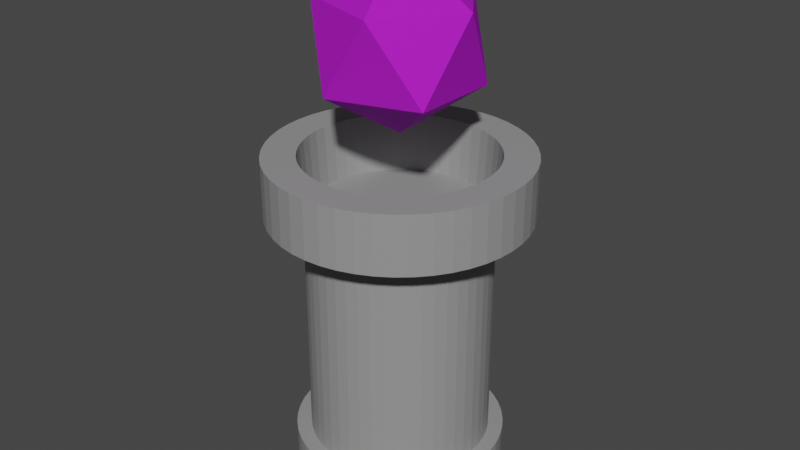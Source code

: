 # Source: simpleTestTurret4.blend  (saved by Blender 3.6.13; exported with 4.5.12 LTS)
import bpy
from mathutils import Matrix  # noqa: F401  (used for matrix-valued properties, if any)

bpy.ops.wm.read_factory_settings(use_empty=True)
scene = bpy.context.scene
scene.name = 'Scene'

# ---- collections
col_collection = bpy.data.collections.new('Collection'); scene.collection.children.link(col_collection)

# ---- materials (node trees are filled in below, after node groups)
mat_material = bpy.data.materials.new('Material')
mat_material.alpha_threshold = 0.0
mat_material.use_transparent_shadow = False
mat_material.roughness = 0.5
mat_material.line_color = (0.0, 0.0, 0.0, 1.0)
mat_material_001 = bpy.data.materials.new('Material.001')
mat_material_001.use_transparent_shadow = False

# ---- material node trees
mat_material.use_nodes = True; mat_material.node_tree.nodes.clear()
_N = mat_material.node_tree.nodes; _L = mat_material.node_tree.links
n0 = _N.new('ShaderNodeOutputMaterial'); n0.name = 'Material Output'; n0.location = (300, 300)
n1 = _N.new('ShaderNodeBsdfPrincipled'); n1.name = 'Principled BSDF'; n1.location = (10, 300)
n1.distribution = 'GGX'
n1.subsurface_method = 'RANDOM_WALK_SKIN'
n1.inputs[0].default_value = (0.2994, 0.2994, 0.2994, 1.0)
n1.inputs[3].default_value = 1.45
n1.inputs[27].default_value = (0.0, 0.0, 0.0, 1.0)
n1.inputs[28].default_value = 1.0
_L.new(n1.outputs[0], n0.inputs[0])
n0.is_active_output = True
mat_material_001.use_nodes = True; mat_material_001.node_tree.nodes.clear()
_N = mat_material_001.node_tree.nodes; _L = mat_material_001.node_tree.links
n0 = _N.new('ShaderNodeBsdfPrincipled'); n0.name = 'Principled BSDF'; n0.location = (10, 300)
n0.distribution = 'GGX'
n0.subsurface_method = 'RANDOM_WALK_SKIN'
n0.inputs[0].default_value = (0.5972, 0.02067, 0.8, 1.0)
n0.inputs[1].default_value = 0.335
n0.inputs[3].default_value = 1.45
n0.inputs[13].default_value = 0.0
n0.inputs[27].default_value = (0.0, 0.0, 0.0, 1.0)
n0.inputs[28].default_value = 1.0
n1 = _N.new('ShaderNodeOutputMaterial'); n1.name = 'Material Output'; n1.location = (300, 300)
_L.new(n0.outputs[0], n1.inputs[0])
n1.is_active_output = True

# ---- world
world_world = bpy.data.worlds.new('World'); scene.world = world_world
world_world.use_nodes = True; world_world.node_tree.nodes.clear()
_N = world_world.node_tree.nodes; _L = world_world.node_tree.links
n0 = _N.new('ShaderNodeOutputWorld'); n0.name = 'World Output'; n0.location = (300, 300)
n1 = _N.new('ShaderNodeBackground'); n1.name = 'Background'; n1.location = (10, 300)
n1.inputs[0].default_value = (0.05088, 0.05088, 0.05088, 1.0)
_L.new(n1.outputs[0], n0.inputs[0])
n0.is_active_output = True
world_world.color = (0.05088, 0.05088, 0.05088)
world_world.use_sun_shadow = False
world_world.sun_shadow_jitter_overblur = 0.0

# ---- meshes
me_cylinder = bpy.data.meshes.new('Cylinder')
me_cylinder.from_pydata([(0.0, 1.0, -1.0), (0.0, 0.8595, 2.845), (0.1305, 0.9914, -1.0), (0.1122, 0.8522, 2.845), (0.2588, 0.9659, -1.0), (0.2225, 0.8302, 2.845), (0.3827, 0.9239, -1.0), (0.3289, 0.7941, 2.845), (0.5, 0.866, -1.0), (0.4298, 0.7444, 2.845), (0.6088, 0.7934, -1.0), (0.5232, 0.6819, 2.845), (0.7071, 0.7071, -1.0), (0.6078, 0.6078, 2.845), (0.7934, 0.6088, -1.0), (0.6819, 0.5232, 2.845), (0.866, 0.5, -1.0), (0.7444, 0.4298, 2.845), (0.9239, 0.3827, -1.0), (0.7941, 0.3289, 2.845), (0.9659, 0.2588, -1.0), (0.8302, 0.2225, 2.845), (0.9914, 0.1305, -1.0), (0.8522, 0.1122, 2.845), (1.0, 0.0, -1.0), (0.8595, 0.0, 2.845), (0.9914, -0.1305, -1.0), (0.8522, -0.1122, 2.845), (0.9659, -0.2588, -1.0), (0.8302, -0.2225, 2.845), (0.9239, -0.3827, -1.0), (0.7941, -0.3289, 2.845), (0.866, -0.5, -1.0), (0.7444, -0.4298, 2.845), (0.7934, -0.6088, -1.0), (0.6819, -0.5232, 2.845), (0.7071, -0.7071, -1.0), (0.6078, -0.6078, 2.845), (0.6088, -0.7934, -1.0), (0.5232, -0.6819, 2.845), (0.5, -0.866, -1.0), (0.4298, -0.7444, 2.845), (0.3827, -0.9239, -1.0), (0.3289, -0.7941, 2.845), (0.2588, -0.9659, -1.0), (0.2225, -0.8302, 2.845), (0.1305, -0.9914, -1.0), (0.1122, -0.8522, 2.845), (0.0, -1.0, -1.0), (0.0, -0.8595, 2.845), (-0.1305, -0.9914, -1.0), (-0.1122, -0.8522, 2.845), (-0.2588, -0.9659, -1.0), (-0.2225, -0.8302, 2.845), (-0.3827, -0.9239, -1.0), (-0.3289, -0.7941, 2.845), (-0.5, -0.866, -1.0), (-0.4298, -0.7444, 2.845), (-0.6088, -0.7934, -1.0), (-0.5232, -0.6819, 2.845), (-0.7071, -0.7071, -1.0), (-0.6078, -0.6078, 2.845), (-0.7934, -0.6088, -1.0), (-0.6819, -0.5232, 2.845), (-0.866, -0.5, -1.0), (-0.7444, -0.4298, 2.845), (-0.9239, -0.3827, -1.0), (-0.7941, -0.3289, 2.845), (-0.9659, -0.2588, -1.0), (-0.8302, -0.2225, 2.845), (-0.9914, -0.1305, -1.0), (-0.8522, -0.1122, 2.845), (-1.0, 0.0, -1.0), (-0.8595, 0.0, 2.845), (-0.9914, 0.1305, -1.0), (-0.8522, 0.1122, 2.845), (-0.9659, 0.2588, -1.0), (-0.8302, 0.2225, 2.845), (-0.9239, 0.3827, -1.0), (-0.7941, 0.3289, 2.845), (-0.866, 0.5, -1.0), (-0.7444, 0.4298, 2.845), (-0.7934, 0.6088, -1.0), (-0.6819, 0.5232, 2.845), (-0.7071, 0.7071, -1.0), (-0.6078, 0.6078, 2.845), (-0.6088, 0.7934, -1.0), (-0.5232, 0.6819, 2.845), (-0.5, 0.866, -1.0), (-0.4298, 0.7444, 2.845), (-0.3827, 0.9239, -1.0), (-0.3289, 0.7941, 2.845), (-0.2588, 0.9659, -1.0), (-0.2225, 0.8302, 2.845), (-0.1305, 0.9914, -1.0), (-0.1122, 0.8522, 2.845), (0.1305, 0.9914, 2.845), (0.0, 1.0, 2.845), (0.2588, 0.9659, 2.845), (0.3827, 0.9239, 2.845), (0.5, 0.866, 2.845), (0.6088, 0.7934, 2.845), (0.7071, 0.7071, 2.845), (0.7934, 0.6088, 2.845), (0.866, 0.5, 2.845), (0.9239, 0.3827, 2.845), (0.9659, 0.2588, 2.845), (0.9914, 0.1305, 2.845), (1.0, 0.0, 2.845), (0.9914, -0.1305, 2.845), (0.9659, -0.2588, 2.845), (0.9239, -0.3827, 2.845), (0.866, -0.5, 2.845), (0.7934, -0.6088, 2.845), (0.7071, -0.7071, 2.845), (0.6088, -0.7934, 2.845), (0.5, -0.866, 2.845), (0.3827, -0.9239, 2.845), (0.2588, -0.9659, 2.845), (0.1305, -0.9914, 2.845), (0.0, -1.0, 2.845), (-0.1305, -0.9914, 2.845), (-0.2588, -0.9659, 2.845), (-0.3827, -0.9239, 2.845), (-0.5, -0.866, 2.845), (-0.6088, -0.7934, 2.845), (-0.7071, -0.7071, 2.845), (-0.7934, -0.6088, 2.845), (-0.866, -0.5, 2.845), (-0.9239, -0.3827, 2.845), (-0.9659, -0.2588, 2.845), (-0.9914, -0.1305, 2.845), (-1.0, 0.0, 2.845), (-0.9914, 0.1305, 2.845), (-0.9659, 0.2588, 2.845), (-0.9239, 0.3827, 2.845), (-0.866, 0.5, 2.845), (-0.7934, 0.6088, 2.845), (-0.7071, 0.7071, 2.845), (-0.6088, 0.7934, 2.845), (-0.5, 0.866, 2.845), (-0.3827, 0.9239, 2.845), (-0.2588, 0.9659, 2.845), (-0.1305, 0.9914, 2.845), (-3.113e-08, 0.8595, 22.64), (0.1122, 0.8522, 22.64), (0.2225, 0.8302, 22.64), (0.3289, 0.7941, 22.64), (0.4298, 0.7444, 22.64), (0.5232, 0.6819, 22.64), (0.6078, 0.6078, 22.64), (0.6819, 0.5232, 22.64), (0.7444, 0.4298, 22.64), (0.7941, 0.3289, 22.64), (0.8302, 0.2225, 22.64), (0.8522, 0.1122, 22.64), (0.8595, 0.0, 22.64), (0.8522, -0.1122, 22.64), (0.8302, -0.2225, 22.64), (0.7941, -0.3289, 22.64), (0.7444, -0.4298, 22.64), (0.6819, -0.5232, 22.64), (0.6078, -0.6078, 22.64), (0.5232, -0.6819, 22.64), (0.4298, -0.7444, 22.64), (0.3289, -0.7941, 22.64), (0.2225, -0.8302, 22.64), (0.1122, -0.8522, 22.64), (-3.113e-08, -0.8595, 22.64), (-0.1122, -0.8522, 22.64), (-0.2225, -0.8302, 22.64), (-0.3289, -0.7941, 22.64), (-0.4298, -0.7444, 22.64), (-0.5232, -0.6819, 22.64), (-0.6078, -0.6078, 22.64), (-0.6819, -0.5232, 22.64), (-0.7444, -0.4298, 22.64), (-0.7941, -0.3289, 22.64), (-0.8302, -0.2225, 22.64), (-0.8522, -0.1122, 22.64), (-0.8595, 0.0, 22.64), (-0.8522, 0.1122, 22.64), (-0.8302, 0.2225, 22.64), (-0.7941, 0.3289, 22.64), (-0.7444, 0.4298, 22.64), (-0.6819, 0.5232, 22.64), (-0.6078, 0.6078, 22.64), (-0.5232, 0.6819, 22.64), (-0.4298, 0.7444, 22.64), (-0.3289, 0.7941, 22.64), (-0.2225, 0.8302, 22.64), (-0.1122, 0.8522, 22.64), (-1.542e-08, 1.21, 22.64), (0.1579, 1.2, 22.64), (0.3132, 1.169, 22.64), (0.4631, 1.118, 22.64), (0.605, 1.048, 22.64), (0.7366, 0.96, 22.64), (0.8556, 0.8556, 22.64), (0.96, 0.7366, 22.64), (1.048, 0.605, 22.64), (1.118, 0.4631, 22.64), (1.169, 0.3132, 22.64), (1.2, 0.1579, 22.64), (1.21, -2.755e-09, 22.64), (1.2, -0.1579, 22.64), (1.169, -0.3132, 22.64), (1.118, -0.4631, 22.64), (1.048, -0.605, 22.64), (0.96, -0.7366, 22.64), (0.8556, -0.8556, 22.64), (0.7366, -0.96, 22.64), (0.605, -1.048, 22.64), (0.4631, -1.118, 22.64), (0.3132, -1.169, 22.64), (0.1579, -1.2, 22.64), (-1.542e-08, -1.21, 22.64), (-0.1579, -1.2, 22.64), (-0.3132, -1.169, 22.64), (-0.4631, -1.118, 22.64), (-0.605, -1.048, 22.64), (-0.7366, -0.96, 22.64), (-0.8556, -0.8556, 22.64), (-0.96, -0.7366, 22.64), (-1.048, -0.605, 22.64), (-1.118, -0.4631, 22.64), (-1.169, -0.3132, 22.64), (-1.2, -0.1579, 22.64), (-1.21, -2.755e-09, 22.64), (-1.2, 0.1579, 22.64), (-1.169, 0.3132, 22.64), (-1.118, 0.4631, 22.64), (-1.048, 0.605, 22.64), (-0.96, 0.7366, 22.64), (-0.8556, 0.8556, 22.64), (-0.7366, 0.96, 22.64), (-0.605, 1.048, 22.64), (-0.4631, 1.118, 22.64), (-0.3132, 1.169, 22.64), (-0.1579, 1.2, 22.64), (-6.799e-08, 0.8979, 27.52), (0.1172, 0.8902, 27.52), (0.2324, 0.8673, 27.52), (0.3436, 0.8296, 27.52), (0.449, 0.7776, 27.52), (0.5466, 0.7124, 27.52), (0.6349, 0.6349, 27.52), (0.7124, 0.5466, 27.52), (0.7776, 0.449, 27.52), (0.8296, 0.3436, 27.52), (0.8673, 0.2324, 27.52), (0.8902, 0.1172, 27.52), (0.8979, 1.138e-07, 27.52), (0.8902, -0.1172, 27.52), (0.8673, -0.2324, 27.52), (0.8296, -0.3436, 27.52), (0.7776, -0.449, 27.52), (0.7124, -0.5466, 27.52), (0.6349, -0.6349, 27.52), (0.5466, -0.7124, 27.52), (0.449, -0.7776, 27.52), (0.3436, -0.8296, 27.52), (0.2324, -0.8673, 27.52), (0.1172, -0.8902, 27.52), (1.674e-07, -0.8979, 27.52), (-0.1172, -0.8902, 27.52), (-0.2324, -0.8673, 27.52), (-0.3436, -0.8296, 27.52), (-0.449, -0.7776, 27.52), (-0.5466, -0.7124, 27.52), (-0.6349, -0.6349, 27.52), (-0.7124, -0.5466, 27.52), (-0.7776, -0.449, 27.52), (-0.8296, -0.3436, 27.52), (-0.8673, -0.2324, 27.52), (-0.8902, -0.1172, 27.52), (-0.8979, -1.216e-07, 27.52), (-0.8902, 0.1172, 27.52), (-0.8673, 0.2324, 27.52), (-0.8296, 0.3436, 27.52), (-0.7776, 0.449, 27.52), (-0.7124, 0.5466, 27.52), (-0.6349, 0.6349, 27.52), (-0.5466, 0.7124, 27.52), (-0.449, 0.7776, 27.52), (-0.3436, 0.8296, 27.52), (-0.2324, 0.8673, 27.52), (-0.1172, 0.8902, 27.52), (0.1579, 1.2, 27.52), (4.97e-08, 1.21, 27.52), (0.3132, 1.169, 27.52), (0.4631, 1.118, 27.52), (0.605, 1.048, 27.52), (0.7366, 0.96, 27.52), (0.8556, 0.8556, 27.52), (0.96, 0.7366, 27.52), (1.048, 0.605, 27.52), (1.118, 0.4631, 27.52), (1.169, 0.3132, 27.52), (1.2, 0.1579, 27.52), (1.21, -2.755e-09, 27.52), (1.2, -0.1579, 27.52), (1.169, -0.3132, 27.52), (1.118, -0.4631, 27.52), (1.048, -0.605, 27.52), (0.96, -0.7366, 27.52), (0.8556, -0.8556, 27.52), (0.7366, -0.96, 27.52), (0.605, -1.048, 27.52), (0.4631, -1.118, 27.52), (0.3132, -1.169, 27.52), (0.1579, -1.2, 27.52), (4.97e-08, -1.21, 27.52), (-0.1579, -1.2, 27.52), (-0.3132, -1.169, 27.52), (-0.4631, -1.118, 27.52), (-0.605, -1.048, 27.52), (-0.7366, -0.96, 27.52), (-0.8556, -0.8556, 27.52), (-0.96, -0.7366, 27.52), (-1.048, -0.605, 27.52), (-1.118, -0.4631, 27.52), (-1.169, -0.3132, 27.52), (-1.2, -0.1579, 27.52), (-1.21, -2.755e-09, 27.52), (-1.2, 0.1579, 27.52), (-1.169, 0.3132, 27.52), (-1.118, 0.4631, 27.52), (-1.048, 0.605, 27.52), (-0.96, 0.7366, 27.52), (-0.8556, 0.8556, 27.52), (-0.7366, 0.96, 27.52), (-0.605, 1.048, 27.52), (-0.4631, 1.118, 27.52), (-0.3132, 1.169, 27.52), (-0.1579, 1.2, 27.52)], [], [(0, 97, 96, 2), (2, 96, 98, 4), (4, 98, 99, 6), (6, 99, 100, 8), (8, 100, 101, 10), (10, 101, 102, 12), (12, 102, 103, 14), (14, 103, 104, 16), (16, 104, 105, 18), (18, 105, 106, 20), (20, 106, 107, 22), (22, 107, 108, 24), (24, 108, 109, 26), (26, 109, 110, 28), (28, 110, 111, 30), (30, 111, 112, 32), (32, 112, 113, 34), (34, 113, 114, 36), (36, 114, 115, 38), (38, 115, 116, 40), (40, 116, 117, 42), (42, 117, 118, 44), (44, 118, 119, 46), (46, 119, 120, 48), (48, 120, 121, 50), (50, 121, 122, 52), (52, 122, 123, 54), (54, 123, 124, 56), (56, 124, 125, 58), (58, 125, 126, 60), (60, 126, 127, 62), (62, 127, 128, 64), (64, 128, 129, 66), (66, 129, 130, 68), (68, 130, 131, 70), (70, 131, 132, 72), (72, 132, 133, 74), (74, 133, 134, 76), (76, 134, 135, 78), (78, 135, 136, 80), (80, 136, 137, 82), (82, 137, 138, 84), (84, 138, 139, 86), (86, 139, 140, 88), (88, 140, 141, 90), (90, 141, 142, 92), (77, 75, 181, 182), (92, 142, 143, 94), (94, 143, 97, 0), (0, 2, 4, 6, 8, 10, 12, 14, 16, 18, 20, 22, 24, 26, 28, 30, 32, 34, 36, 38, 40, 42, 44, 46, 48, 50, 52, 54, 56, 58, 60, 62, 64, 66, 68, 70, 72, 74, 76, 78, 80, 82, 84, 86, 88, 90, 92, 94), (1, 3, 96, 97), (3, 5, 98, 96), (5, 7, 99, 98), (7, 9, 100, 99), (9, 11, 101, 100), (11, 13, 102, 101), (13, 15, 103, 102), (15, 17, 104, 103), (17, 19, 105, 104), (19, 21, 106, 105), (21, 23, 107, 106), (23, 25, 108, 107), (25, 27, 109, 108), (27, 29, 110, 109), (29, 31, 111, 110), (31, 33, 112, 111), (33, 35, 113, 112), (35, 37, 114, 113), (37, 39, 115, 114), (39, 41, 116, 115), (41, 43, 117, 116), (43, 45, 118, 117), (45, 47, 119, 118), (47, 49, 120, 119), (49, 51, 121, 120), (51, 53, 122, 121), (53, 55, 123, 122), (55, 57, 124, 123), (57, 59, 125, 124), (59, 61, 126, 125), (61, 63, 127, 126), (63, 65, 128, 127), (65, 67, 129, 128), (67, 69, 130, 129), (69, 71, 131, 130), (71, 73, 132, 131), (73, 75, 133, 132), (75, 77, 134, 133), (77, 79, 135, 134), (79, 81, 136, 135), (81, 83, 137, 136), (83, 85, 138, 137), (85, 87, 139, 138), (87, 89, 140, 139), (89, 91, 141, 140), (91, 93, 142, 141), (93, 95, 143, 142), (95, 1, 97, 143), (153, 152, 200, 201), (51, 49, 168, 169), (25, 23, 155, 156), (79, 77, 182, 183), (53, 51, 169, 170), (27, 25, 156, 157), (81, 79, 183, 184), (55, 53, 170, 171), (29, 27, 157, 158), (83, 81, 184, 185), (3, 1, 144, 145), (57, 55, 171, 172), (31, 29, 158, 159), (85, 83, 185, 186), (5, 3, 145, 146), (59, 57, 172, 173), (33, 31, 159, 160), (87, 85, 186, 187), (7, 5, 146, 147), (61, 59, 173, 174), (35, 33, 160, 161), (89, 87, 187, 188), (9, 7, 147, 148), (63, 61, 174, 175), (37, 35, 161, 162), (91, 89, 188, 189), (11, 9, 148, 149), (65, 63, 175, 176), (39, 37, 162, 163), (93, 91, 189, 190), (13, 11, 149, 150), (67, 65, 176, 177), (41, 39, 163, 164), (95, 93, 190, 191), (15, 13, 150, 151), (69, 67, 177, 178), (43, 41, 164, 165), (1, 95, 191, 144), (17, 15, 151, 152), (71, 69, 178, 179), (45, 43, 165, 166), (19, 17, 152, 153), (73, 71, 179, 180), (47, 45, 166, 167), (21, 19, 153, 154), (75, 73, 180, 181), (49, 47, 167, 168), (23, 21, 154, 155), (239, 238, 334, 335), (180, 179, 227, 228), (167, 166, 214, 215), (154, 153, 201, 202), (181, 180, 228, 229), (168, 167, 215, 216), (155, 154, 202, 203), (182, 181, 229, 230), (169, 168, 216, 217), (156, 155, 203, 204), (183, 182, 230, 231), (170, 169, 217, 218), (157, 156, 204, 205), (184, 183, 231, 232), (171, 170, 218, 219), (158, 157, 205, 206), (185, 184, 232, 233), (145, 144, 192, 193), (172, 171, 219, 220), (159, 158, 206, 207), (186, 185, 233, 234), (146, 145, 193, 194), (173, 172, 220, 221), (160, 159, 207, 208), (187, 186, 234, 235), (147, 146, 194, 195), (174, 173, 221, 222), (161, 160, 208, 209), (188, 187, 235, 236), (148, 147, 195, 196), (175, 174, 222, 223), (162, 161, 209, 210), (189, 188, 236, 237), (149, 148, 196, 197), (176, 175, 223, 224), (163, 162, 210, 211), (190, 189, 237, 238), (150, 149, 197, 198), (177, 176, 224, 225), (164, 163, 211, 212), (191, 190, 238, 239), (151, 150, 198, 199), (178, 177, 225, 226), (165, 164, 212, 213), (144, 191, 239, 192), (152, 151, 199, 200), (179, 178, 226, 227), (166, 165, 213, 214), (199, 198, 294, 295), (226, 225, 321, 322), (213, 212, 308, 309), (192, 239, 335, 289), (200, 199, 295, 296), (227, 226, 322, 323), (214, 213, 309, 310), (201, 200, 296, 297), (228, 227, 323, 324), (215, 214, 310, 311), (202, 201, 297, 298), (229, 228, 324, 325), (216, 215, 311, 312), (203, 202, 298, 299), (230, 229, 325, 326), (217, 216, 312, 313), (204, 203, 299, 300), (231, 230, 326, 327), (218, 217, 313, 314), (205, 204, 300, 301), (232, 231, 327, 328), (219, 218, 314, 315), (206, 205, 301, 302), (233, 232, 328, 329), (193, 192, 289, 288), (220, 219, 315, 316), (207, 206, 302, 303), (234, 233, 329, 330), (194, 193, 288, 290), (221, 220, 316, 317), (208, 207, 303, 304), (235, 234, 330, 331), (195, 194, 290, 291), (222, 221, 317, 318), (209, 208, 304, 305), (236, 235, 331, 332), (196, 195, 291, 292), (223, 222, 318, 319), (210, 209, 305, 306), (237, 236, 332, 333), (197, 196, 292, 293), (224, 223, 319, 320), (211, 210, 306, 307), (238, 237, 333, 334), (198, 197, 293, 294), (225, 224, 320, 321), (212, 211, 307, 308), (240, 241, 288, 289), (241, 242, 290, 288), (242, 243, 291, 290), (243, 244, 292, 291), (244, 245, 293, 292), (245, 246, 294, 293), (246, 247, 295, 294), (247, 248, 296, 295), (248, 249, 297, 296), (249, 250, 298, 297), (250, 251, 299, 298), (251, 252, 300, 299), (252, 253, 301, 300), (253, 254, 302, 301), (254, 255, 303, 302), (255, 256, 304, 303), (256, 257, 305, 304), (257, 258, 306, 305), (258, 259, 307, 306), (259, 260, 308, 307), (260, 261, 309, 308), (261, 262, 310, 309), (262, 263, 311, 310), (263, 264, 312, 311), (264, 265, 313, 312), (265, 266, 314, 313), (266, 267, 315, 314), (267, 268, 316, 315), (268, 269, 317, 316), (269, 270, 318, 317), (270, 271, 319, 318), (271, 272, 320, 319), (272, 273, 321, 320), (273, 274, 322, 321), (274, 275, 323, 322), (275, 276, 324, 323), (276, 277, 325, 324), (277, 278, 326, 325), (278, 279, 327, 326), (279, 280, 328, 327), (280, 281, 329, 328), (281, 282, 330, 329), (282, 283, 331, 330), (283, 284, 332, 331), (284, 285, 333, 332), (285, 286, 334, 333), (286, 287, 335, 334), (287, 240, 289, 335), (263, 262, 166, 167), (262, 261, 165, 166), (261, 260, 164, 165), (260, 259, 163, 164), (259, 258, 162, 163), (258, 257, 161, 162), (257, 256, 160, 161), (256, 255, 159, 160), (255, 254, 158, 159), (254, 253, 157, 158), (253, 252, 156, 157), (252, 251, 155, 156), (251, 250, 154, 155), (250, 249, 153, 154), (249, 248, 152, 153), (248, 247, 151, 152), (247, 246, 150, 151), (246, 245, 149, 150), (245, 244, 148, 149), (244, 243, 147, 148), (243, 242, 146, 147), (242, 241, 145, 146), (241, 240, 144, 145), (240, 287, 191, 144), (287, 286, 190, 191), (286, 285, 189, 190), (285, 284, 188, 189), (284, 283, 187, 188), (283, 282, 186, 187), (282, 281, 185, 186), (281, 280, 184, 185), (280, 279, 183, 184), (279, 278, 182, 183), (278, 277, 181, 182), (277, 276, 180, 181), (276, 275, 179, 180), (275, 274, 178, 179), (274, 273, 177, 178), (273, 272, 176, 177), (264, 263, 167, 168), (265, 264, 168, 169), (266, 265, 169, 170), (267, 266, 170, 171), (268, 267, 171, 172), (269, 268, 172, 173), (270, 269, 173, 174), (271, 270, 174, 175), (272, 271, 175, 176), (146, 145, 144, 191, 190, 189, 188, 187, 186, 185, 184, 183, 182, 181, 180, 179, 178, 177, 176, 175, 174, 173, 172, 171, 170, 169, 168, 167, 166, 165, 164, 163, 162, 161, 160, 159, 158, 157, 156, 155, 154, 153, 152, 151, 150, 149, 148, 147)])
_uv = me_cylinder.uv_layers.new(name='UVMap')
_uv.uv.foreach_set('vector', [1.0, 0.5, 1.0, 1.0, 0.9792, 1.0, 0.9792, 0.5, 0.9792, 0.5, 0.9792, 1.0, 0.9583, 1.0, 0.9583, 0.5, 0.9583, 0.5, 0.9583, 1.0, 0.9375, 1.0, 0.9375, 0.5, 0.9375, 0.5, 0.9375, 1.0, 0.9167, 1.0, 0.9167, 0.5, 0.9167, 0.5, 0.9167, 1.0, 0.8958, 1.0, 0.8958, 0.5, 0.8958, 0.5, 0.8958, 1.0, 0.875, 1.0, 0.875, 0.5, 0.875, 0.5, 0.875, 1.0, 0.8542, 1.0, 0.8542, 0.5, 0.8542, 0.5, 0.8542, 1.0, 0.8333, 1.0, 0.8333, 0.5, 0.8333, 0.5, 0.8333, 1.0, 0.8125, 1.0, 0.8125, 0.5, 0.8125, 0.5, 0.8125, 1.0, 0.7917, 1.0, 0.7917, 0.5, 0.7917, 0.5, 0.7917, 1.0, 0.7708, 1.0, 0.7708, 0.5, 0.7708, 0.5, 0.7708, 1.0, 0.75, 1.0, 0.75, 0.5, 0.75, 0.5, 0.75, 1.0, 0.7292, 1.0, 0.7292, 0.5, 0.7292, 0.5, 0.7292, 1.0, 0.7083, 1.0, 0.7083, 0.5, 0.7083, 0.5, 0.7083, 1.0, 0.6875, 1.0, 0.6875, 0.5, 0.6875, 0.5, 0.6875, 1.0, 0.6667, 1.0, 0.6667, 0.5, 0.6667, 0.5, 0.6667, 1.0, 0.6458, 1.0, 0.6458, 0.5, 0.6458, 0.5, 0.6458, 1.0, 0.625, 1.0, 0.625, 0.5, 0.625, 0.5, 0.625, 1.0, 0.6042, 1.0, 0.6042, 0.5, 0.6042, 0.5, 0.6042, 1.0, 0.5833, 1.0, 0.5833, 0.5, 0.5833, 0.5, 0.5833, 1.0, 0.5625, 1.0, 0.5625, 0.5, 0.5625, 0.5, 0.5625, 1.0, 0.5417, 1.0, 0.5417, 0.5, 0.5417, 0.5, 0.5417, 1.0, 0.5208, 1.0, 0.5208, 0.5, 0.5208, 0.5, 0.5208, 1.0, 0.5, 1.0, 0.5, 0.5, 0.5, 0.5, 0.5, 1.0, 0.4792, 1.0, 0.4792, 0.5, 0.4792, 0.5, 0.4792, 1.0, 0.4583, 1.0, 0.4583, 0.5, 0.4583, 0.5, 0.4583, 1.0, 0.4375, 1.0, 0.4375, 0.5, 0.4375, 0.5, 0.4375, 1.0, 0.4167, 1.0, 0.4167, 0.5, 0.4167, 0.5, 0.4167, 1.0, 0.3958, 1.0, 0.3958, 0.5, 0.3958, 0.5, 0.3958, 1.0, 0.375, 1.0, 0.375, 0.5, 0.375, 0.5, 0.375, 1.0, 0.3542, 1.0, 0.3542, 0.5, 0.3542, 0.5, 0.3542, 1.0, 0.3333, 1.0, 0.3333, 0.5, 0.3333, 0.5, 0.3333, 1.0, 0.3125, 1.0, 0.3125, 0.5, 0.3125, 0.5, 0.3125, 1.0, 0.2917, 1.0, 0.2917, 0.5, 0.2917, 0.5, 0.2917, 1.0, 0.2708, 1.0, 0.2708, 0.5, 0.2708, 0.5, 0.2708, 1.0, 0.25, 1.0, 0.25, 0.5, 0.25, 0.5, 0.25, 1.0, 0.2292, 1.0, 0.2292, 0.5, 0.2292, 0.5, 0.2292, 1.0, 0.2083, 1.0, 0.2083, 0.5, 0.2083, 0.5, 0.2083, 1.0, 0.1875, 1.0, 0.1875, 0.5, 0.1875, 0.5, 0.1875, 1.0, 0.1667, 1.0, 0.1667, 0.5, 0.1667, 0.5, 0.1667, 1.0, 0.1458, 1.0, 0.1458, 0.5, 0.1458, 0.5, 0.1458, 1.0, 0.125, 1.0, 0.125, 0.5, 0.125, 0.5, 0.125, 1.0, 0.1042, 1.0, 0.1042, 0.5, 0.1042, 0.5, 0.1042, 1.0, 0.08333, 1.0, 0.08333, 0.5, 0.08333, 0.5, 0.08333, 1.0, 0.0625, 1.0, 0.0625, 0.5, 0.0625, 0.5, 0.0625, 1.0, 0.04167, 1.0, 0.04167, 0.5, 0.05075, 0.3034, 0.04548, 0.2769, 0.04548, 0.2769, 0.05075, 0.3034, 0.04167, 0.5, 0.04167, 1.0, 0.02083, 1.0, 0.02083, 0.5, 0.02083, 0.5, 0.02083, 1.0, 3.763e-07, 1.0, 3.763e-07, 0.5, 0.75, 0.49, 0.7813, 0.4879, 0.8121, 0.4818, 0.8418, 0.4717, 0.87, 0.4578, 0.8961, 0.4404, 0.9197, 0.4197, 0.9404, 0.3961, 0.9578, 0.37, 0.9717, 0.3418, 0.9818, 0.3121, 0.9879, 0.2813, 0.99, 0.25, 0.9879, 0.2187, 0.9818, 0.1879, 0.9717, 0.1582, 0.9578, 0.13, 0.9404, 0.1039, 0.9197, 0.08029, 0.8961, 0.0596, 0.87, 0.04215, 0.8418, 0.02827, 0.8121, 0.01818, 0.7813, 0.01205, 0.75, 0.01, 0.7187, 0.01205, 0.6879, 0.01818, 0.6582, 0.02827, 0.63, 0.04215, 0.6039, 0.0596, 0.5803, 0.08029, 0.5596, 0.1039, 0.5422, 0.13, 0.5283, 0.1582, 0.5182, 0.1879, 0.5121, 0.2187, 0.51, 0.25, 0.5121, 0.2813, 0.5182, 0.3121, 0.5283, 0.3418, 0.5422, 0.37, 0.5596, 0.3961, 0.5803, 0.4197, 0.6039, 0.4404, 0.63, 0.4578, 0.6582, 0.4717, 0.6879, 0.4818, 0.7187, 0.4879, 0.25, 0.4563, 0.2769, 0.4545, 0.2813, 0.4879, 0.25, 0.49, 0.2769, 0.4545, 0.3034, 0.4493, 0.3121, 0.4818, 0.2813, 0.4879, 0.3034, 0.4493, 0.3289, 0.4406, 0.3418, 0.4717, 0.3121, 0.4818, 0.3289, 0.4406, 0.3531, 0.4286, 0.37, 0.4578, 0.3418, 0.4717, 0.3531, 0.4286, 0.3756, 0.4137, 0.3961, 0.4404, 0.37, 0.4578, 0.3756, 0.4137, 0.3959, 0.3959, 0.4197, 0.4197, 0.3961, 0.4404, 0.3959, 0.3959, 0.4137, 0.3756, 0.4404, 0.3961, 0.4197, 0.4197, 0.4137, 0.3756, 0.4286, 0.3531, 0.4578, 0.37, 0.4404, 0.3961, 0.4286, 0.3531, 0.4406, 0.3289, 0.4717, 0.3418, 0.4578, 0.37, 0.4406, 0.3289, 0.4493, 0.3034, 0.4818, 0.3121, 0.4717, 0.3418, 0.4493, 0.3034, 0.4545, 0.2769, 0.4879, 0.2813, 0.4818, 0.3121, 0.4545, 0.2769, 0.4563, 0.25, 0.49, 0.25, 0.4879, 0.2813, 0.4563, 0.25, 0.4545, 0.2231, 0.4879, 0.2187, 0.49, 0.25, 0.4545, 0.2231, 0.4493, 0.1966, 0.4818, 0.1879, 0.4879, 0.2187, 0.4493, 0.1966, 0.4406, 0.1711, 0.4717, 0.1582, 0.4818, 0.1879, 0.4406, 0.1711, 0.4286, 0.1469, 0.4578, 0.13, 0.4717, 0.1582, 0.4286, 0.1469, 0.4137, 0.1244, 0.4404, 0.1039, 0.4578, 0.13, 0.4137, 0.1244, 0.3959, 0.1041, 0.4197, 0.08029, 0.4404, 0.1039, 0.3959, 0.1041, 0.3756, 0.08634, 0.3961, 0.0596, 0.4197, 0.08029, 0.3756, 0.08634, 0.3531, 0.07135, 0.37, 0.04215, 0.3961, 0.0596, 0.3531, 0.07135, 0.3289, 0.05942, 0.3418, 0.02827, 0.37, 0.04215, 0.3289, 0.05942, 0.3034, 0.05075, 0.3121, 0.01818, 0.3418, 0.02827, 0.3034, 0.05075, 0.2769, 0.04548, 0.2813, 0.01205, 0.3121, 0.01818, 0.2769, 0.04548, 0.25, 0.04372, 0.25, 0.01, 0.2813, 0.01205, 0.25, 0.04372, 0.2231, 0.04548, 0.2187, 0.01205, 0.25, 0.01, 0.2231, 0.04548, 0.1966, 0.05075, 0.1879, 0.01818, 0.2187, 0.01205, 0.1966, 0.05075, 0.1711, 0.05942, 0.1582, 0.02827, 0.1879, 0.01818, 0.1711, 0.05942, 0.1469, 0.07135, 0.13, 0.04215, 0.1582, 0.02827, 0.1469, 0.07135, 0.1244, 0.08634, 0.1039, 0.0596, 0.13, 0.04215, 0.1244, 0.08634, 0.1041, 0.1041, 0.08029, 0.08029, 0.1039, 0.0596, 0.1041, 0.1041, 0.08634, 0.1244, 0.0596, 0.1039, 0.08029, 0.08029, 0.08634, 0.1244, 0.07135, 0.1469, 0.04215, 0.13, 0.0596, 0.1039, 0.07135, 0.1469, 0.05942, 0.1711, 0.02827, 0.1582, 0.04215, 0.13, 0.05942, 0.1711, 0.05075, 0.1966, 0.01818, 0.1879, 0.02827, 0.1582, 0.05075, 0.1966, 0.04548, 0.2231, 0.01205, 0.2187, 0.01818, 0.1879, 0.04548, 0.2231, 0.04372, 0.25, 0.01, 0.25, 0.01205, 0.2187, 0.04372, 0.25, 0.04548, 0.2769, 0.01205, 0.2813, 0.01, 0.25, 0.04548, 0.2769, 0.05075, 0.3034, 0.01818, 0.3121, 0.01205, 0.2813, 0.05075, 0.3034, 0.05942, 0.3289, 0.02827, 0.3418, 0.01818, 0.3121, 0.05942, 0.3289, 0.07135, 0.3531, 0.04215, 0.37, 0.02827, 0.3418, 0.07135, 0.3531, 0.08634, 0.3756, 0.0596, 0.3961, 0.04215, 0.37, 0.08634, 0.3756, 0.1041, 0.3959, 0.08029, 0.4197, 0.0596, 0.3961, 0.1041, 0.3959, 0.1244, 0.4137, 0.1039, 0.4404, 0.08029, 0.4197, 0.1244, 0.4137, 0.1469, 0.4286, 0.13, 0.4578, 0.1039, 0.4404, 0.1469, 0.4286, 0.1711, 0.4406, 0.1582, 0.4717, 0.13, 0.4578, 0.1711, 0.4406, 0.1966, 0.4493, 0.1879, 0.4818, 0.1582, 0.4717, 0.1966, 0.4493, 0.2231, 0.4545, 0.2187, 0.4879, 0.1879, 0.4818, 0.2231, 0.4545, 0.25, 0.4563, 0.25, 0.49, 0.2187, 0.4879, 0.4406, 0.3289, 0.4286, 0.3531, 0.4286, 0.3531, 0.4406, 0.3289, 0.2231, 0.04548, 0.25, 0.04372, 0.25, 0.04372, 0.2231, 0.04548, 0.4563, 0.25, 0.4545, 0.2769, 0.4545, 0.2769, 0.4563, 0.25, 0.05942, 0.3289, 0.05075, 0.3034, 0.05075, 0.3034, 0.05942, 0.3289, 0.1966, 0.05075, 0.2231, 0.04548, 0.2231, 0.04548, 0.1966, 0.05075, 0.4545, 0.2231, 0.4563, 0.25, 0.4563, 0.25, 0.4545, 0.2231, 0.07135, 0.3531, 0.05942, 0.3289, 0.05942, 0.3289, 0.07135, 0.3531, 0.1711, 0.05942, 0.1966, 0.05075, 0.1966, 0.05075, 0.1711, 0.05942, 0.4493, 0.1966, 0.4545, 0.2231, 0.4545, 0.2231, 0.4493, 0.1966, 0.08634, 0.3756, 0.07135, 0.3531, 0.07135, 0.3531, 0.08634, 0.3756, 0.2769, 0.4545, 0.25, 0.4563, 0.25, 0.4563, 0.2769, 0.4545, 0.1469, 0.07135, 0.1711, 0.05942, 0.1711, 0.05942, 0.1469, 0.07135, 0.4406, 0.1711, 0.4493, 0.1966, 0.4493, 0.1966, 0.4406, 0.1711, 0.1041, 0.3959, 0.08634, 0.3756, 0.08634, 0.3756, 0.1041, 0.3959, 0.3034, 0.4493, 0.2769, 0.4545, 0.2769, 0.4545, 0.3034, 0.4493, 0.1244, 0.08634, 0.1469, 0.07135, 0.1469, 0.07135, 0.1244, 0.08634, 0.4286, 0.1469, 0.4406, 0.1711, 0.4406, 0.1711, 0.4286, 0.1469, 0.1244, 0.4137, 0.1041, 0.3959, 0.1041, 0.3959, 0.1244, 0.4137, 0.3289, 0.4406, 0.3034, 0.4493, 0.3034, 0.4493, 0.3289, 0.4406, 0.1041, 0.1041, 0.1244, 0.08634, 0.1244, 0.08634, 0.1041, 0.1041, 0.4137, 0.1244, 0.4286, 0.1469, 0.4286, 0.1469, 0.4137, 0.1244, 0.1469, 0.4286, 0.1244, 0.4137, 0.1244, 0.4137, 0.1469, 0.4286, 0.3531, 0.4286, 0.3289, 0.4406, 0.3289, 0.4406, 0.3531, 0.4286, 0.08634, 0.1244, 0.1041, 0.1041, 0.1041, 0.1041, 0.08634, 0.1244, 0.3959, 0.1041, 0.4137, 0.1244, 0.4137, 0.1244, 0.3959, 0.1041, 0.1711, 0.4406, 0.1469, 0.4286, 0.1469, 0.4286, 0.1711, 0.4406, 0.3756, 0.4137, 0.3531, 0.4286, 0.3531, 0.4286, 0.3756, 0.4137, 0.07135, 0.1469, 0.08634, 0.1244, 0.08634, 0.1244, 0.07135, 0.1469, 0.3756, 0.08634, 0.3959, 0.1041, 0.3959, 0.1041, 0.3756, 0.08634, 0.1966, 0.4493, 0.1711, 0.4406, 0.1711, 0.4406, 0.1966, 0.4493, 0.3959, 0.3959, 0.3756, 0.4137, 0.3756, 0.4137, 0.3959, 0.3959, 0.05942, 0.1711, 0.07135, 0.1469, 0.07135, 0.1469, 0.05942, 0.1711, 0.3531, 0.07135, 0.3756, 0.08634, 0.3756, 0.08634, 0.3531, 0.07135, 0.2231, 0.4545, 0.1966, 0.4493, 0.1966, 0.4493, 0.2231, 0.4545, 0.4137, 0.3756, 0.3959, 0.3959, 0.3959, 0.3959, 0.4137, 0.3756, 0.05075, 0.1966, 0.05942, 0.1711, 0.05942, 0.1711, 0.05075, 0.1966, 0.3289, 0.05942, 0.3531, 0.07135, 0.3531, 0.07135, 0.3289, 0.05942, 0.25, 0.4563, 0.2231, 0.4545, 0.2231, 0.4545, 0.25, 0.4563, 0.4286, 0.3531, 0.4137, 0.3756, 0.4137, 0.3756, 0.4286, 0.3531, 0.04548, 0.2231, 0.05075, 0.1966, 0.05075, 0.1966, 0.04548, 0.2231, 0.3034, 0.05075, 0.3289, 0.05942, 0.3289, 0.05942, 0.3034, 0.05075, 0.4406, 0.3289, 0.4286, 0.3531, 0.4286, 0.3531, 0.4406, 0.3289, 0.04372, 0.25, 0.04548, 0.2231, 0.04548, 0.2231, 0.04372, 0.25, 0.2769, 0.04548, 0.3034, 0.05075, 0.3034, 0.05075, 0.2769, 0.04548, 0.4493, 0.3034, 0.4406, 0.3289, 0.4406, 0.3289, 0.4493, 0.3034, 0.04548, 0.2769, 0.04372, 0.25, 0.04372, 0.25, 0.04548, 0.2769, 0.25, 0.04372, 0.2769, 0.04548, 0.2769, 0.04548, 0.25, 0.04372, 0.4545, 0.2769, 0.4493, 0.3034, 0.4493, 0.3034, 0.4545, 0.2769, 0.2231, 0.4545, 0.1966, 0.4493, 0.1966, 0.4493, 0.2231, 0.4545, 0.04372, 0.25, 0.04548, 0.2231, 0.04548, 0.2231, 0.04372, 0.25, 0.2769, 0.04548, 0.3034, 0.05075, 0.3034, 0.05075, 0.2769, 0.04548, 0.4493, 0.3034, 0.4406, 0.3289, 0.4406, 0.3289, 0.4493, 0.3034, 0.04548, 0.2769, 0.04372, 0.25, 0.04372, 0.25, 0.04548, 0.2769, 0.25, 0.04372, 0.2769, 0.04548, 0.2769, 0.04548, 0.25, 0.04372, 0.4545, 0.2769, 0.4493, 0.3034, 0.4493, 0.3034, 0.4545, 0.2769, 0.05075, 0.3034, 0.04548, 0.2769, 0.04548, 0.2769, 0.05075, 0.3034, 0.2231, 0.04548, 0.25, 0.04372, 0.25, 0.04372, 0.2231, 0.04548, 0.4563, 0.25, 0.4545, 0.2769, 0.4545, 0.2769, 0.4563, 0.25, 0.05942, 0.3289, 0.05075, 0.3034, 0.05075, 0.3034, 0.05942, 0.3289, 0.1966, 0.05075, 0.2231, 0.04548, 0.2231, 0.04548, 0.1966, 0.05075, 0.4545, 0.2231, 0.4563, 0.25, 0.4563, 0.25, 0.4545, 0.2231, 0.07135, 0.3531, 0.05942, 0.3289, 0.05942, 0.3289, 0.07135, 0.3531, 0.1711, 0.05942, 0.1966, 0.05075, 0.1966, 0.05075, 0.1711, 0.05942, 0.4493, 0.1966, 0.4545, 0.2231, 0.4545, 0.2231, 0.4493, 0.1966, 0.08634, 0.3756, 0.07135, 0.3531, 0.07135, 0.3531, 0.08634, 0.3756, 0.2769, 0.4545, 0.25, 0.4563, 0.25, 0.4563, 0.2769, 0.4545, 0.1469, 0.07135, 0.1711, 0.05942, 0.1711, 0.05942, 0.1469, 0.07135, 0.4406, 0.1711, 0.4493, 0.1966, 0.4493, 0.1966, 0.4406, 0.1711, 0.1041, 0.3959, 0.08634, 0.3756, 0.08634, 0.3756, 0.1041, 0.3959, 0.3034, 0.4493, 0.2769, 0.4545, 0.2769, 0.4545, 0.3034, 0.4493, 0.1244, 0.08634, 0.1469, 0.07135, 0.1469, 0.07135, 0.1244, 0.08634, 0.4286, 0.1469, 0.4406, 0.1711, 0.4406, 0.1711, 0.4286, 0.1469, 0.1244, 0.4137, 0.1041, 0.3959, 0.1041, 0.3959, 0.1244, 0.4137, 0.3289, 0.4406, 0.3034, 0.4493, 0.3034, 0.4493, 0.3289, 0.4406, 0.1041, 0.1041, 0.1244, 0.08634, 0.1244, 0.08634, 0.1041, 0.1041, 0.4137, 0.1244, 0.4286, 0.1469, 0.4286, 0.1469, 0.4137, 0.1244, 0.1469, 0.4286, 0.1244, 0.4137, 0.1244, 0.4137, 0.1469, 0.4286, 0.3531, 0.4286, 0.3289, 0.4406, 0.3289, 0.4406, 0.3531, 0.4286, 0.08634, 0.1244, 0.1041, 0.1041, 0.1041, 0.1041, 0.08634, 0.1244, 0.3959, 0.1041, 0.4137, 0.1244, 0.4137, 0.1244, 0.3959, 0.1041, 0.1711, 0.4406, 0.1469, 0.4286, 0.1469, 0.4286, 0.1711, 0.4406, 0.3756, 0.4137, 0.3531, 0.4286, 0.3531, 0.4286, 0.3756, 0.4137, 0.07135, 0.1469, 0.08634, 0.1244, 0.08634, 0.1244, 0.07135, 0.1469, 0.3756, 0.08634, 0.3959, 0.1041, 0.3959, 0.1041, 0.3756, 0.08634, 0.1966, 0.4493, 0.1711, 0.4406, 0.1711, 0.4406, 0.1966, 0.4493, 0.3959, 0.3959, 0.3756, 0.4137, 0.3756, 0.4137, 0.3959, 0.3959, 0.05942, 0.1711, 0.07135, 0.1469, 0.07135, 0.1469, 0.05942, 0.1711, 0.3531, 0.07135, 0.3756, 0.08634, 0.3756, 0.08634, 0.3531, 0.07135, 0.2231, 0.4545, 0.1966, 0.4493, 0.1966, 0.4493, 0.2231, 0.4545, 0.4137, 0.3756, 0.3959, 0.3959, 0.3959, 0.3959, 0.4137, 0.3756, 0.05075, 0.1966, 0.05942, 0.1711, 0.05942, 0.1711, 0.05075, 0.1966, 0.3289, 0.05942, 0.3531, 0.07135, 0.3531, 0.07135, 0.3289, 0.05942, 0.25, 0.4563, 0.2231, 0.4545, 0.2231, 0.4545, 0.25, 0.4563, 0.4286, 0.3531, 0.4137, 0.3756, 0.4137, 0.3756, 0.4286, 0.3531, 0.04548, 0.2231, 0.05075, 0.1966, 0.05075, 0.1966, 0.04548, 0.2231, 0.3034, 0.05075, 0.3289, 0.05942, 0.3289, 0.05942, 0.3034, 0.05075, 0.4137, 0.3756, 0.3959, 0.3959, 0.3959, 0.3959, 0.4137, 0.3756, 0.05075, 0.1966, 0.05942, 0.1711, 0.05942, 0.1711, 0.05075, 0.1966, 0.3289, 0.05942, 0.3531, 0.07135, 0.3531, 0.07135, 0.3289, 0.05942, 0.25, 0.4563, 0.2231, 0.4545, 0.2231, 0.4545, 0.25, 0.4563, 0.4286, 0.3531, 0.4137, 0.3756, 0.4137, 0.3756, 0.4286, 0.3531, 0.04548, 0.2231, 0.05075, 0.1966, 0.05075, 0.1966, 0.04548, 0.2231, 0.3034, 0.05075, 0.3289, 0.05942, 0.3289, 0.05942, 0.3034, 0.05075, 0.4406, 0.3289, 0.4286, 0.3531, 0.4286, 0.3531, 0.4406, 0.3289, 0.04372, 0.25, 0.04548, 0.2231, 0.04548, 0.2231, 0.04372, 0.25, 0.2769, 0.04548, 0.3034, 0.05075, 0.3034, 0.05075, 0.2769, 0.04548, 0.4493, 0.3034, 0.4406, 0.3289, 0.4406, 0.3289, 0.4493, 0.3034, 0.04548, 0.2769, 0.04372, 0.25, 0.04372, 0.25, 0.04548, 0.2769, 0.25, 0.04372, 0.2769, 0.04548, 0.2769, 0.04548, 0.25, 0.04372, 0.4545, 0.2769, 0.4493, 0.3034, 0.4493, 0.3034, 0.4545, 0.2769, 0.05075, 0.3034, 0.04548, 0.2769, 0.04548, 0.2769, 0.05075, 0.3034, 0.2231, 0.04548, 0.25, 0.04372, 0.25, 0.04372, 0.2231, 0.04548, 0.4563, 0.25, 0.4545, 0.2769, 0.4545, 0.2769, 0.4563, 0.25, 0.05942, 0.3289, 0.05075, 0.3034, 0.05075, 0.3034, 0.05942, 0.3289, 0.1966, 0.05075, 0.2231, 0.04548, 0.2231, 0.04548, 0.1966, 0.05075, 0.4545, 0.2231, 0.4563, 0.25, 0.4563, 0.25, 0.4545, 0.2231, 0.07135, 0.3531, 0.05942, 0.3289, 0.05942, 0.3289, 0.07135, 0.3531, 0.1711, 0.05942, 0.1966, 0.05075, 0.1966, 0.05075, 0.1711, 0.05942, 0.4493, 0.1966, 0.4545, 0.2231, 0.4545, 0.2231, 0.4493, 0.1966, 0.08634, 0.3756, 0.07135, 0.3531, 0.07135, 0.3531, 0.08634, 0.3756, 0.2769, 0.4545, 0.25, 0.4563, 0.25, 0.4563, 0.2769, 0.4545, 0.1469, 0.07135, 0.1711, 0.05942, 0.1711, 0.05942, 0.1469, 0.07135, 0.4406, 0.1711, 0.4493, 0.1966, 0.4493, 0.1966, 0.4406, 0.1711, 0.1041, 0.3959, 0.08634, 0.3756, 0.08634, 0.3756, 0.1041, 0.3959, 0.3034, 0.4493, 0.2769, 0.4545, 0.2769, 0.4545, 0.3034, 0.4493, 0.1244, 0.08634, 0.1469, 0.07135, 0.1469, 0.07135, 0.1244, 0.08634, 0.4286, 0.1469, 0.4406, 0.1711, 0.4406, 0.1711, 0.4286, 0.1469, 0.1244, 0.4137, 0.1041, 0.3959, 0.1041, 0.3959, 0.1244, 0.4137, 0.3289, 0.4406, 0.3034, 0.4493, 0.3034, 0.4493, 0.3289, 0.4406, 0.1041, 0.1041, 0.1244, 0.08634, 0.1244, 0.08634, 0.1041, 0.1041, 0.4137, 0.1244, 0.4286, 0.1469, 0.4286, 0.1469, 0.4137, 0.1244, 0.1469, 0.4286, 0.1244, 0.4137, 0.1244, 0.4137, 0.1469, 0.4286, 0.3531, 0.4286, 0.3289, 0.4406, 0.3289, 0.4406, 0.3531, 0.4286, 0.08634, 0.1244, 0.1041, 0.1041, 0.1041, 0.1041, 0.08634, 0.1244, 0.3959, 0.1041, 0.4137, 0.1244, 0.4137, 0.1244, 0.3959, 0.1041, 0.1711, 0.4406, 0.1469, 0.4286, 0.1469, 0.4286, 0.1711, 0.4406, 0.3756, 0.4137, 0.3531, 0.4286, 0.3531, 0.4286, 0.3756, 0.4137, 0.07135, 0.1469, 0.08634, 0.1244, 0.08634, 0.1244, 0.07135, 0.1469, 0.3756, 0.08634, 0.3959, 0.1041, 0.3959, 0.1041, 0.3756, 0.08634, 0.1966, 0.4493, 0.1711, 0.4406, 0.1711, 0.4406, 0.1966, 0.4493, 0.3959, 0.3959, 0.3756, 0.4137, 0.3756, 0.4137, 0.3959, 0.3959, 0.05942, 0.1711, 0.07135, 0.1469, 0.07135, 0.1469, 0.05942, 0.1711, 0.3531, 0.07135, 0.3756, 0.08634, 0.3756, 0.08634, 0.3531, 0.07135, 0.25, 0.4031, 0.27, 0.4018, 0.2769, 0.4545, 0.25, 0.4563, 0.27, 0.4018, 0.2896, 0.3979, 0.3034, 0.4493, 0.2769, 0.4545, 0.2896, 0.3979, 0.3086, 0.3914, 0.3289, 0.4406, 0.3034, 0.4493, 0.3086, 0.3914, 0.3265, 0.3826, 0.3531, 0.4286, 0.3289, 0.4406, 0.3265, 0.3826, 0.3432, 0.3714, 0.3756, 0.4137, 0.3531, 0.4286, 0.3432, 0.3714, 0.3582, 0.3582, 0.3959, 0.3959, 0.3756, 0.4137, 0.3582, 0.3582, 0.3714, 0.3432, 0.4137, 0.3756, 0.3959, 0.3959, 0.3714, 0.3432, 0.3826, 0.3265, 0.4286, 0.3531, 0.4137, 0.3756, 0.3826, 0.3265, 0.3914, 0.3086, 0.4406, 0.3289, 0.4286, 0.3531, 0.3914, 0.3086, 0.3979, 0.2896, 0.4493, 0.3034, 0.4406, 0.3289, 0.3979, 0.2896, 0.4018, 0.27, 0.4545, 0.2769, 0.4493, 0.3034, 0.4018, 0.27, 0.4031, 0.25, 0.4563, 0.25, 0.4545, 0.2769, 0.4031, 0.25, 0.4018, 0.23, 0.4545, 0.2231, 0.4563, 0.25, 0.4018, 0.23, 0.3979, 0.2104, 0.4493, 0.1966, 0.4545, 0.2231, 0.3979, 0.2104, 0.3914, 0.1914, 0.4406, 0.1711, 0.4493, 0.1966, 0.3914, 0.1914, 0.3826, 0.1735, 0.4286, 0.1469, 0.4406, 0.1711, 0.3826, 0.1735, 0.3714, 0.1568, 0.4137, 0.1244, 0.4286, 0.1469, 0.3714, 0.1568, 0.3582, 0.1418, 0.3959, 0.1041, 0.4137, 0.1244, 0.3582, 0.1418, 0.3432, 0.1286, 0.3756, 0.08634, 0.3959, 0.1041, 0.3432, 0.1286, 0.3265, 0.1174, 0.3531, 0.07135, 0.3756, 0.08634, 0.3265, 0.1174, 0.3086, 0.1086, 0.3289, 0.05942, 0.3531, 0.07135, 0.3086, 0.1086, 0.2896, 0.1021, 0.3034, 0.05075, 0.3289, 0.05942, 0.2896, 0.1021, 0.27, 0.09824, 0.2769, 0.04548, 0.3034, 0.05075, 0.27, 0.09824, 0.25, 0.09693, 0.25, 0.04372, 0.2769, 0.04548, 0.25, 0.09693, 0.23, 0.09824, 0.2231, 0.04548, 0.25, 0.04372, 0.23, 0.09824, 0.2104, 0.1021, 0.1966, 0.05075, 0.2231, 0.04548, 0.2104, 0.1021, 0.1914, 0.1086, 0.1711, 0.05942, 0.1966, 0.05075, 0.1914, 0.1086, 0.1735, 0.1174, 0.1469, 0.07135, 0.1711, 0.05942, 0.1735, 0.1174, 0.1568, 0.1286, 0.1244, 0.08634, 0.1469, 0.07135, 0.1568, 0.1286, 0.1418, 0.1418, 0.1041, 0.1041, 0.1244, 0.08634, 0.1418, 0.1418, 0.1286, 0.1568, 0.08634, 0.1244, 0.1041, 0.1041, 0.1286, 0.1568, 0.1174, 0.1735, 0.07135, 0.1469, 0.08634, 0.1244, 0.1174, 0.1735, 0.1086, 0.1914, 0.05942, 0.1711, 0.07135, 0.1469, 0.1086, 0.1914, 0.1021, 0.2104, 0.05075, 0.1966, 0.05942, 0.1711, 0.1021, 0.2104, 0.09824, 0.23, 0.04548, 0.2231, 0.05075, 0.1966, 0.09824, 0.23, 0.09693, 0.25, 0.04372, 0.25, 0.04548, 0.2231, 0.09693, 0.25, 0.09824, 0.27, 0.04548, 0.2769, 0.04372, 0.25, 0.09824, 0.27, 0.1021, 0.2896, 0.05075, 0.3034, 0.04548, 0.2769, 0.1021, 0.2896, 0.1086, 0.3086, 0.05942, 0.3289, 0.05075, 0.3034, 0.1086, 0.3086, 0.1174, 0.3265, 0.07135, 0.3531, 0.05942, 0.3289, 0.1174, 0.3265, 0.1286, 0.3432, 0.08634, 0.3756, 0.07135, 0.3531, 0.1286, 0.3432, 0.1418, 0.3582, 0.1041, 0.3959, 0.08634, 0.3756, 0.1418, 0.3582, 0.1568, 0.3714, 0.1244, 0.4137, 0.1041, 0.3959, 0.1568, 0.3714, 0.1735, 0.3826, 0.1469, 0.4286, 0.1244, 0.4137, 0.1735, 0.3826, 0.1914, 0.3914, 0.1711, 0.4406, 0.1469, 0.4286, 0.1914, 0.3914, 0.2104, 0.3979, 0.1966, 0.4493, 0.1711, 0.4406, 0.2104, 0.3979, 0.23, 0.4018, 0.2231, 0.4545, 0.1966, 0.4493, 0.23, 0.4018, 0.25, 0.4031, 0.25, 0.4563, 0.2231, 0.4545, 0.27, 0.09824, 0.2896, 0.1021, 0.3034, 0.05075, 0.2769, 0.04548, 0.2896, 0.1021, 0.3086, 0.1086, 0.3289, 0.05942, 0.3034, 0.05075, 0.3086, 0.1086, 0.3265, 0.1174, 0.3531, 0.07135, 0.3289, 0.05942, 0.3265, 0.1174, 0.3432, 0.1286, 0.3756, 0.08634, 0.3531, 0.07135, 0.3432, 0.1286, 0.3582, 0.1418, 0.3959, 0.1041, 0.3756, 0.08634, 0.3582, 0.1418, 0.3714, 0.1568, 0.4137, 0.1244, 0.3959, 0.1041, 0.3714, 0.1568, 0.3826, 0.1735, 0.4286, 0.1469, 0.4137, 0.1244, 0.3826, 0.1735, 0.3914, 0.1914, 0.4406, 0.1711, 0.4286, 0.1469, 0.3914, 0.1914, 0.3979, 0.2104, 0.4493, 0.1966, 0.4406, 0.1711, 0.3979, 0.2104, 0.4018, 0.23, 0.4545, 0.2231, 0.4493, 0.1966, 0.4018, 0.23, 0.4031, 0.25, 0.4563, 0.25, 0.4545, 0.2231, 0.4031, 0.25, 0.4018, 0.27, 0.4545, 0.2769, 0.4563, 0.25, 0.4018, 0.27, 0.3979, 0.2896, 0.4493, 0.3034, 0.4545, 0.2769, 0.3979, 0.2896, 0.3914, 0.3086, 0.4406, 0.3289, 0.4493, 0.3034, 0.3914, 0.3086, 0.3826, 0.3265, 0.4286, 0.3531, 0.4406, 0.3289, 0.3826, 0.3265, 0.3714, 0.3432, 0.4137, 0.3756, 0.4286, 0.3531, 0.3714, 0.3432, 0.3582, 0.3582, 0.3959, 0.3959, 0.4137, 0.3756, 0.3582, 0.3582, 0.3432, 0.3714, 0.3756, 0.4137, 0.3959, 0.3959, 0.3432, 0.3714, 0.3265, 0.3826, 0.3531, 0.4286, 0.3756, 0.4137, 0.3265, 0.3826, 0.3086, 0.3914, 0.3289, 0.4406, 0.3531, 0.4286, 0.3086, 0.3914, 0.2896, 0.3979, 0.3034, 0.4493, 0.3289, 0.4406, 0.2896, 0.3979, 0.27, 0.4018, 0.2769, 0.4545, 0.3034, 0.4493, 0.27, 0.4018, 0.25, 0.4031, 0.25, 0.4563, 0.2769, 0.4545, 0.25, 0.4031, 0.23, 0.4018, 0.2231, 0.4545, 0.25, 0.4563, 0.23, 0.4018, 0.2104, 0.3979, 0.1966, 0.4493, 0.2231, 0.4545, 0.2104, 0.3979, 0.1914, 0.3914, 0.1711, 0.4406, 0.1966, 0.4493, 0.1914, 0.3914, 0.1735, 0.3826, 0.1469, 0.4286, 0.1711, 0.4406, 0.1735, 0.3826, 0.1568, 0.3714, 0.1244, 0.4137, 0.1469, 0.4286, 0.1568, 0.3714, 0.1418, 0.3582, 0.1041, 0.3959, 0.1244, 0.4137, 0.1418, 0.3582, 0.1286, 0.3432, 0.08634, 0.3756, 0.1041, 0.3959, 0.1286, 0.3432, 0.1174, 0.3265, 0.07135, 0.3531, 0.08634, 0.3756, 0.1174, 0.3265, 0.1086, 0.3086, 0.05942, 0.3289, 0.07135, 0.3531, 0.1086, 0.3086, 0.1021, 0.2896, 0.05075, 0.3034, 0.05942, 0.3289, 0.1021, 0.2896, 0.09824, 0.27, 0.04548, 0.2769, 0.05075, 0.3034, 0.09824, 0.27, 0.09693, 0.25, 0.04372, 0.25, 0.04548, 0.2769, 0.09693, 0.25, 0.09824, 0.23, 0.04548, 0.2231, 0.04372, 0.25, 0.09824, 0.23, 0.1021, 0.2104, 0.05075, 0.1966, 0.04548, 0.2231, 0.1021, 0.2104, 0.1086, 0.1914, 0.05942, 0.1711, 0.05075, 0.1966, 0.1086, 0.1914, 0.1174, 0.1735, 0.07135, 0.1469, 0.05942, 0.1711, 0.25, 0.09693, 0.27, 0.09824, 0.2769, 0.04548, 0.25, 0.04372, 0.23, 0.09824, 0.25, 0.09693, 0.25, 0.04372, 0.2231, 0.04548, 0.2104, 0.1021, 0.23, 0.09824, 0.2231, 0.04548, 0.1966, 0.05075, 0.1914, 0.1086, 0.2104, 0.1021, 0.1966, 0.05075, 0.1711, 0.05942, 0.1735, 0.1174, 0.1914, 0.1086, 0.1711, 0.05942, 0.1469, 0.07135, 0.1568, 0.1286, 0.1735, 0.1174, 0.1469, 0.07135, 0.1244, 0.08634, 0.1418, 0.1418, 0.1568, 0.1286, 0.1244, 0.08634, 0.1041, 0.1041, 0.1286, 0.1568, 0.1418, 0.1418, 0.1041, 0.1041, 0.08634, 0.1244, 0.1174, 0.1735, 0.1286, 0.1568, 0.08634, 0.1244, 0.07135, 0.1469, 0.0, 0.0, 0.0, 0.0, 0.0, 0.0, 0.0, 0.0, 0.0, 0.0, 0.0, 0.0, 0.0, 0.0, 0.0, 0.0, 0.0, 0.0, 0.0, 0.0, 0.0, 0.0, 0.0, 0.0, 0.0, 0.0, 0.0, 0.0, 0.0, 0.0, 0.0, 0.0, 0.0, 0.0, 0.0, 0.0, 0.0, 0.0, 0.0, 0.0, 0.0, 0.0, 0.0, 0.0, 0.0, 0.0, 0.0, 0.0, 0.0, 0.0, 0.0, 0.0, 0.0, 0.0, 0.0, 0.0, 0.0, 0.0, 0.0, 0.0, 0.0, 0.0, 0.0, 0.0, 0.0, 0.0, 0.0, 0.0, 0.0, 0.0, 0.0, 0.0, 0.0, 0.0, 0.0, 0.0, 0.0, 0.0, 0.0, 0.0, 0.0, 0.0, 0.0, 0.0, 0.0, 0.0, 0.0, 0.0, 0.0, 0.0, 0.0, 0.0, 0.0, 0.0, 0.0, 0.0])
me_cylinder.materials.append(mat_material)
me_cylinder.update()
me_icosphere_001 = bpy.data.meshes.new('Icosphere.001')
me_icosphere_001.from_pydata([(0.0, 0.0, -1.0), (0.7236, -0.5257, -0.4472), (-0.2764, -0.8506, -0.4472), (-0.8944, 0.0, -0.4472), (-0.2764, 0.8506, -0.4472), (0.7236, 0.5257, -0.4472), (0.2764, -0.8506, 0.4472), (-0.7236, -0.5257, 0.4472), (-0.7236, 0.5257, 0.4472), (0.2764, 0.8506, 0.4472), (0.8944, 0.0, 0.4472), (0.0, 0.0, 1.0)], [], [(0, 1, 2), (1, 0, 5), (0, 2, 3), (0, 3, 4), (0, 4, 5), (1, 5, 10), (2, 1, 6), (3, 2, 7), (4, 3, 8), (5, 4, 9), (1, 10, 6), (2, 6, 7), (3, 7, 8), (4, 8, 9), (5, 9, 10), (6, 10, 11), (7, 6, 11), (8, 7, 11), (9, 8, 11), (10, 9, 11)])
_uv = me_icosphere_001.uv_layers.new(name='UVMap')
_uv.uv.foreach_set('vector', [0.1818, 0.0, 0.2727, 0.1575, 0.09091, 0.1575, 0.2727, 0.1575, 0.3636, 0.0, 0.4545, 0.1575, 0.9091, 0.0, 1.0, 0.1575, 0.8182, 0.1575, 0.7273, 0.0, 0.8182, 0.1575, 0.6364, 0.1575, 0.5455, 0.0, 0.6364, 0.1575, 0.4545, 0.1575, 0.2727, 0.1575, 0.4545, 0.1575, 0.3636, 0.3149, 0.09091, 0.1575, 0.2727, 0.1575, 0.1818, 0.3149, 0.8182, 0.1575, 1.0, 0.1575, 0.9091, 0.3149, 0.6364, 0.1575, 0.8182, 0.1575, 0.7273, 0.3149, 0.4545, 0.1575, 0.6364, 0.1575, 0.5455, 0.3149, 0.2727, 0.1575, 0.3636, 0.3149, 0.1818, 0.3149, 0.09091, 0.1575, 0.1818, 0.3149, 0.0, 0.3149, 0.8182, 0.1575, 0.9091, 0.3149, 0.7273, 0.3149, 0.6364, 0.1575, 0.7273, 0.3149, 0.5455, 0.3149, 0.4545, 0.1575, 0.5455, 0.3149, 0.3636, 0.3149, 0.1818, 0.3149, 0.3636, 0.3149, 0.2727, 0.4724, 0.0, 0.3149, 0.1818, 0.3149, 0.09091, 0.4724, 0.7273, 0.3149, 0.9091, 0.3149, 0.8182, 0.4724, 0.5455, 0.3149, 0.7273, 0.3149, 0.6364, 0.4724, 0.3636, 0.3149, 0.5455, 0.3149, 0.4545, 0.4724])
me_icosphere_001.materials.append(mat_material_001)
me_icosphere_001.update()

# ---- objects
ob_cylinder = bpy.data.objects.new('Cylinder', me_cylinder)
ob_icosphere = bpy.data.objects.new('Icosphere', me_icosphere_001)

# ---- transforms, parenting, visibility, modifiers, constraints
ob_cylinder.location = (0.0, 0.0, 0.225)
ob_cylinder.scale = (2.206, 2.206, 0.2501)
ob_icosphere.location = (0.0, 0.0, 9.315)
ob_icosphere.scale = (1.808, 1.808, 1.808)

# ---- collection membership
col_collection.objects.link(ob_cylinder)
col_collection.objects.link(ob_icosphere)

# ---- scene / render settings (as saved in the file)
scene.frame_start = 1; scene.frame_end = 250; scene.frame_set(1)
scene.render.engine = 'BLENDER_EEVEE_NEXT'
scene.cycles.sampling_pattern = 'TABULATED_SOBOL'
scene.view_settings.view_transform = 'Filmic'
bpy.context.view_layer.update()

# ---- added for rendering (the .blend has no active camera and no usable light): camera, sun
cam_auto = bpy.data.cameras.new('AutoCamera')
cam_auto.lens = 50.0
cam_auto.sensor_width = 36.0
cam_auto.clip_end = 1000.0
ob_auto_camera = bpy.data.objects.new('AutoCamera', cam_auto)
scene.collection.objects.link(ob_auto_camera)
ob_auto_camera.location = (12.4575, -14.949, 15.5151)
ob_auto_camera.rotation_euler = (1.09748, -7.21219e-08, 0.694738)
scene.camera = ob_auto_camera
light_auto_sun = bpy.data.lights.new('AutoSun', 'SUN')
light_auto_sun.energy = 3.0
light_auto_sun.angle = 0.0523599
ob_auto_sun = bpy.data.objects.new('AutoSun', light_auto_sun)
scene.collection.objects.link(ob_auto_sun)
ob_auto_sun.rotation_euler = (0.872665, 0.174533, 0.523599)
bpy.context.view_layer.update()

